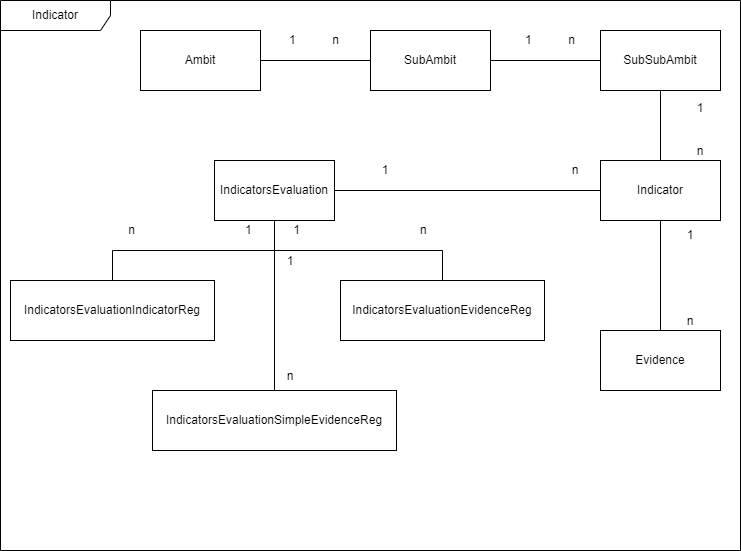

The diagram above was exported from draw.io. Its source (the exported page's mxGraphModel, read from the mxfile embedded in the PNG):
<mxGraphModel dx="1010" dy="557" grid="1" gridSize="10" guides="1" tooltips="1" connect="1" arrows="1" fold="1" page="1" pageScale="1" pageWidth="827" pageHeight="1169" math="0" shadow="0">
  <root>
    <mxCell id="0" />
    <mxCell id="1" parent="0" />
    <mxCell id="wXE38YgLjeGYJhRzu-MP-2" value="Indicator" style="shape=umlFrame;whiteSpace=wrap;html=1;pointerEvents=0;width=110;height=30;" parent="1" vertex="1">
      <mxGeometry x="130" y="20" width="740" height="550" as="geometry" />
    </mxCell>
    <mxCell id="BsKB5X9BqlVi8ZfKZ8v5-14" style="edgeStyle=orthogonalEdgeStyle;rounded=0;orthogonalLoop=1;jettySize=auto;html=1;endArrow=none;endFill=0;" edge="1" parent="1" source="BsKB5X9BqlVi8ZfKZ8v5-1" target="BsKB5X9BqlVi8ZfKZ8v5-2">
      <mxGeometry relative="1" as="geometry" />
    </mxCell>
    <mxCell id="BsKB5X9BqlVi8ZfKZ8v5-1" value="SubSubAmbit" style="rounded=0;whiteSpace=wrap;html=1;" vertex="1" parent="1">
      <mxGeometry x="730" y="50" width="120" height="60" as="geometry" />
    </mxCell>
    <mxCell id="BsKB5X9BqlVi8ZfKZ8v5-15" style="edgeStyle=orthogonalEdgeStyle;rounded=0;orthogonalLoop=1;jettySize=auto;html=1;exitX=0.5;exitY=1;exitDx=0;exitDy=0;endArrow=none;endFill=0;" edge="1" parent="1" source="BsKB5X9BqlVi8ZfKZ8v5-2" target="BsKB5X9BqlVi8ZfKZ8v5-3">
      <mxGeometry relative="1" as="geometry" />
    </mxCell>
    <mxCell id="BsKB5X9BqlVi8ZfKZ8v5-16" style="edgeStyle=orthogonalEdgeStyle;rounded=0;orthogonalLoop=1;jettySize=auto;html=1;exitX=0;exitY=0.5;exitDx=0;exitDy=0;endArrow=none;endFill=0;" edge="1" parent="1" source="BsKB5X9BqlVi8ZfKZ8v5-2" target="BsKB5X9BqlVi8ZfKZ8v5-7">
      <mxGeometry relative="1" as="geometry" />
    </mxCell>
    <mxCell id="BsKB5X9BqlVi8ZfKZ8v5-2" value="Indicator" style="rounded=0;whiteSpace=wrap;html=1;" vertex="1" parent="1">
      <mxGeometry x="730" y="180" width="120" height="60" as="geometry" />
    </mxCell>
    <mxCell id="BsKB5X9BqlVi8ZfKZ8v5-3" value="Evidence" style="rounded=0;whiteSpace=wrap;html=1;" vertex="1" parent="1">
      <mxGeometry x="730" y="350" width="120" height="60" as="geometry" />
    </mxCell>
    <mxCell id="BsKB5X9BqlVi8ZfKZ8v5-4" value="IndicatorsEvaluationIndicatorReg" style="rounded=0;whiteSpace=wrap;html=1;" vertex="1" parent="1">
      <mxGeometry x="140" y="300" width="204" height="60" as="geometry" />
    </mxCell>
    <mxCell id="BsKB5X9BqlVi8ZfKZ8v5-13" style="edgeStyle=orthogonalEdgeStyle;rounded=0;orthogonalLoop=1;jettySize=auto;html=1;exitX=1;exitY=0.5;exitDx=0;exitDy=0;entryX=0;entryY=0.5;entryDx=0;entryDy=0;endArrow=none;endFill=0;" edge="1" parent="1" source="BsKB5X9BqlVi8ZfKZ8v5-5" target="BsKB5X9BqlVi8ZfKZ8v5-1">
      <mxGeometry relative="1" as="geometry" />
    </mxCell>
    <mxCell id="BsKB5X9BqlVi8ZfKZ8v5-5" value="SubAmbit" style="rounded=0;whiteSpace=wrap;html=1;" vertex="1" parent="1">
      <mxGeometry x="500" y="50" width="120" height="60" as="geometry" />
    </mxCell>
    <mxCell id="BsKB5X9BqlVi8ZfKZ8v5-22" style="edgeStyle=orthogonalEdgeStyle;rounded=0;orthogonalLoop=1;jettySize=auto;html=1;exitX=1;exitY=0.5;exitDx=0;exitDy=0;endArrow=none;endFill=0;" edge="1" parent="1" source="BsKB5X9BqlVi8ZfKZ8v5-6" target="BsKB5X9BqlVi8ZfKZ8v5-5">
      <mxGeometry relative="1" as="geometry" />
    </mxCell>
    <mxCell id="BsKB5X9BqlVi8ZfKZ8v5-6" value="Ambit" style="rounded=0;whiteSpace=wrap;html=1;" vertex="1" parent="1">
      <mxGeometry x="270" y="50" width="120" height="60" as="geometry" />
    </mxCell>
    <mxCell id="BsKB5X9BqlVi8ZfKZ8v5-17" style="edgeStyle=orthogonalEdgeStyle;rounded=0;orthogonalLoop=1;jettySize=auto;html=1;exitX=0.5;exitY=1;exitDx=0;exitDy=0;entryX=0.5;entryY=0;entryDx=0;entryDy=0;endArrow=none;endFill=0;" edge="1" parent="1" source="BsKB5X9BqlVi8ZfKZ8v5-7" target="BsKB5X9BqlVi8ZfKZ8v5-9">
      <mxGeometry relative="1" as="geometry" />
    </mxCell>
    <mxCell id="BsKB5X9BqlVi8ZfKZ8v5-18" style="edgeStyle=orthogonalEdgeStyle;rounded=0;orthogonalLoop=1;jettySize=auto;html=1;entryX=0.5;entryY=0;entryDx=0;entryDy=0;endArrow=none;endFill=0;" edge="1" parent="1" source="BsKB5X9BqlVi8ZfKZ8v5-7" target="BsKB5X9BqlVi8ZfKZ8v5-4">
      <mxGeometry relative="1" as="geometry" />
    </mxCell>
    <mxCell id="BsKB5X9BqlVi8ZfKZ8v5-19" style="edgeStyle=orthogonalEdgeStyle;rounded=0;orthogonalLoop=1;jettySize=auto;html=1;exitX=0.5;exitY=1;exitDx=0;exitDy=0;endArrow=none;endFill=0;" edge="1" parent="1" source="BsKB5X9BqlVi8ZfKZ8v5-7" target="BsKB5X9BqlVi8ZfKZ8v5-8">
      <mxGeometry relative="1" as="geometry" />
    </mxCell>
    <mxCell id="BsKB5X9BqlVi8ZfKZ8v5-7" value="IndicatorsEvaluation" style="rounded=0;whiteSpace=wrap;html=1;" vertex="1" parent="1">
      <mxGeometry x="344" y="180" width="120" height="60" as="geometry" />
    </mxCell>
    <mxCell id="BsKB5X9BqlVi8ZfKZ8v5-8" value="IndicatorsEvaluationEvidenceReg" style="rounded=0;whiteSpace=wrap;html=1;" vertex="1" parent="1">
      <mxGeometry x="470" y="300" width="204" height="60" as="geometry" />
    </mxCell>
    <mxCell id="BsKB5X9BqlVi8ZfKZ8v5-9" value="IndicatorsEvaluationSimpleEvidenceReg" style="rounded=0;whiteSpace=wrap;html=1;" vertex="1" parent="1">
      <mxGeometry x="282" y="410" width="244" height="60" as="geometry" />
    </mxCell>
    <mxCell id="BsKB5X9BqlVi8ZfKZ8v5-20" value="1&amp;nbsp; &amp;nbsp; &amp;nbsp; &amp;nbsp; &amp;nbsp; &amp;nbsp;n" style="text;strokeColor=none;align=center;fillColor=none;html=1;verticalAlign=middle;whiteSpace=wrap;rounded=0;" vertex="1" parent="1">
      <mxGeometry x="413.5" y="50" width="60" height="20" as="geometry" />
    </mxCell>
    <mxCell id="BsKB5X9BqlVi8ZfKZ8v5-25" value="1&amp;nbsp; &amp;nbsp; &amp;nbsp; &amp;nbsp; &amp;nbsp; &amp;nbsp;n" style="text;strokeColor=none;align=center;fillColor=none;html=1;verticalAlign=middle;whiteSpace=wrap;rounded=0;" vertex="1" parent="1">
      <mxGeometry x="650" y="50" width="60" height="20" as="geometry" />
    </mxCell>
    <mxCell id="BsKB5X9BqlVi8ZfKZ8v5-26" value="1&amp;nbsp; &amp;nbsp; &amp;nbsp; &amp;nbsp; &amp;nbsp; &amp;nbsp; &amp;nbsp; &amp;nbsp; &amp;nbsp; &amp;nbsp; &amp;nbsp; &amp;nbsp; &amp;nbsp; &amp;nbsp; &amp;nbsp; &amp;nbsp; &amp;nbsp; &amp;nbsp; &amp;nbsp; &amp;nbsp; &amp;nbsp; &amp;nbsp; &amp;nbsp; &amp;nbsp; &amp;nbsp; &amp;nbsp; &amp;nbsp; &amp;nbsp;n" style="text;strokeColor=none;align=center;fillColor=none;html=1;verticalAlign=middle;whiteSpace=wrap;rounded=0;" vertex="1" parent="1">
      <mxGeometry x="500" y="180" width="220" height="20" as="geometry" />
    </mxCell>
    <mxCell id="BsKB5X9BqlVi8ZfKZ8v5-27" value="1&lt;div&gt;&lt;br&gt;&lt;/div&gt;&lt;div&gt;&lt;br&gt;&lt;/div&gt;&lt;div&gt;n&lt;/div&gt;" style="text;strokeColor=none;align=center;fillColor=none;html=1;verticalAlign=middle;whiteSpace=wrap;rounded=0;" vertex="1" parent="1">
      <mxGeometry x="800" y="119" width="60" height="60" as="geometry" />
    </mxCell>
    <mxCell id="BsKB5X9BqlVi8ZfKZ8v5-28" value="1&lt;div&gt;&lt;br&gt;&lt;/div&gt;&lt;div&gt;&lt;br&gt;&lt;/div&gt;&lt;div&gt;&lt;br&gt;&lt;/div&gt;&lt;div&gt;&lt;br&gt;&lt;/div&gt;&lt;div&gt;&lt;br&gt;&lt;/div&gt;&lt;div&gt;n&lt;/div&gt;" style="text;strokeColor=none;align=center;fillColor=none;html=1;verticalAlign=middle;whiteSpace=wrap;rounded=0;" vertex="1" parent="1">
      <mxGeometry x="790" y="270" width="60" height="55" as="geometry" />
    </mxCell>
    <mxCell id="BsKB5X9BqlVi8ZfKZ8v5-29" value="n&amp;nbsp; &amp;nbsp; &amp;nbsp; &amp;nbsp; &amp;nbsp; &amp;nbsp; &amp;nbsp; &amp;nbsp; &amp;nbsp; &amp;nbsp; &amp;nbsp; &amp;nbsp; &amp;nbsp; &amp;nbsp; &amp;nbsp; &amp;nbsp; &amp;nbsp;1" style="text;strokeColor=none;align=center;fillColor=none;html=1;verticalAlign=middle;whiteSpace=wrap;rounded=0;" vertex="1" parent="1">
      <mxGeometry x="250" y="240" width="140" height="20" as="geometry" />
    </mxCell>
    <mxCell id="BsKB5X9BqlVi8ZfKZ8v5-30" value="1&amp;nbsp; &amp;nbsp; &amp;nbsp; &amp;nbsp; &amp;nbsp; &amp;nbsp; &amp;nbsp; &amp;nbsp; &amp;nbsp; &amp;nbsp; &amp;nbsp; &amp;nbsp; &amp;nbsp; &amp;nbsp; &amp;nbsp; &amp;nbsp; &amp;nbsp; &amp;nbsp; n" style="text;strokeColor=none;align=center;fillColor=none;html=1;verticalAlign=middle;whiteSpace=wrap;rounded=0;" vertex="1" parent="1">
      <mxGeometry x="420" y="240" width="140" height="20" as="geometry" />
    </mxCell>
    <mxCell id="BsKB5X9BqlVi8ZfKZ8v5-31" value="1&lt;div&gt;&lt;br&gt;&lt;/div&gt;&lt;div&gt;&lt;br&gt;&lt;/div&gt;&lt;div&gt;&lt;br&gt;&lt;/div&gt;&lt;div&gt;&lt;br&gt;&lt;/div&gt;&lt;div&gt;&lt;br&gt;&lt;/div&gt;&lt;div&gt;&lt;br&gt;&lt;/div&gt;&lt;div&gt;&lt;br&gt;&lt;/div&gt;&lt;div&gt;n&lt;/div&gt;" style="text;strokeColor=none;align=center;fillColor=none;html=1;verticalAlign=middle;whiteSpace=wrap;rounded=0;" vertex="1" parent="1">
      <mxGeometry x="390" y="310" width="60" height="55" as="geometry" />
    </mxCell>
  </root>
</mxGraphModel>